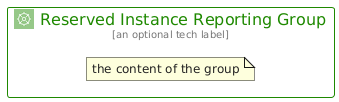

The diagram above was rendered by PlantUML. Its source (embedded in the PNG):
@startuml
' configures the library
!global $INCLUSION_MODE="local"
!global $LIB_BASE_LOCATION="../../.."

' loads the library's bootstrap
!include $LIB_BASE_LOCATION/bootstrap.puml

' loads the package bootstrap
include('aws/bootstrap')

' loads the Item which embeds the element ReservedInstanceReportingGroup
include('aws/Architecture/CloudFinancialManagement/ReservedInstanceReporting')

' renders the element
ReservedInstanceReportingGroup('ReservedInstanceReportingGroup', 'Reserved Instance Reporting Group', 'an optional tech label') {
    note as note
        the content of the group
    end note
}
@enduml